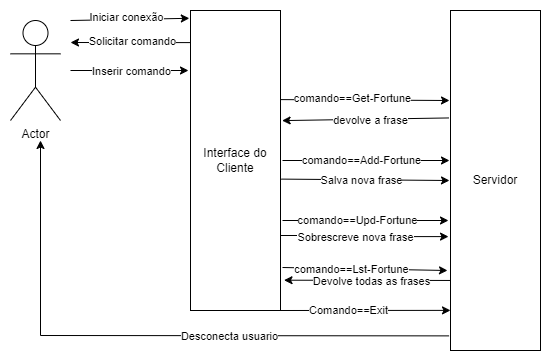

The diagram above was exported from draw.io. Its source (the exported page's mxGraphModel, read from the mxfile embedded in the PNG):
<mxGraphModel dx="1041" dy="449" grid="1" gridSize="10" guides="1" tooltips="1" connect="1" arrows="1" fold="1" page="1" pageScale="1" pageWidth="850" pageHeight="1100" math="0" shadow="0">
  <root>
    <mxCell id="0" />
    <mxCell id="1" parent="0" />
    <mxCell id="lWgGfuoLXrQlr3dQnLT4-1" value="Actor" style="shape=umlActor;verticalLabelPosition=bottom;verticalAlign=top;html=1;outlineConnect=0;" vertex="1" parent="1">
      <mxGeometry x="190" y="120" width="50" height="100" as="geometry" />
    </mxCell>
    <mxCell id="lWgGfuoLXrQlr3dQnLT4-36" style="edgeStyle=orthogonalEdgeStyle;rounded=0;orthogonalLoop=1;jettySize=auto;html=1;exitX=1;exitY=0.75;exitDx=0;exitDy=0;entryX=-0.022;entryY=0.665;entryDx=0;entryDy=0;entryPerimeter=0;" edge="1" parent="1" source="lWgGfuoLXrQlr3dQnLT4-4" target="lWgGfuoLXrQlr3dQnLT4-5">
      <mxGeometry relative="1" as="geometry" />
    </mxCell>
    <mxCell id="lWgGfuoLXrQlr3dQnLT4-37" value="Sobrescreve nova frase" style="edgeLabel;html=1;align=center;verticalAlign=middle;resizable=0;points=[];" vertex="1" connectable="0" parent="lWgGfuoLXrQlr3dQnLT4-36">
      <mxGeometry x="-0.1092" y="-2" relative="1" as="geometry">
        <mxPoint as="offset" />
      </mxGeometry>
    </mxCell>
    <mxCell id="lWgGfuoLXrQlr3dQnLT4-4" value="Interface do Cliente" style="rounded=0;whiteSpace=wrap;html=1;" vertex="1" parent="1">
      <mxGeometry x="370" y="110" width="90" height="300" as="geometry" />
    </mxCell>
    <mxCell id="lWgGfuoLXrQlr3dQnLT4-5" value="Servidor" style="rounded=0;whiteSpace=wrap;html=1;" vertex="1" parent="1">
      <mxGeometry x="630" y="110" width="90" height="340" as="geometry" />
    </mxCell>
    <mxCell id="lWgGfuoLXrQlr3dQnLT4-16" value="" style="endArrow=classic;html=1;rounded=0;entryX=-0.013;entryY=0.026;entryDx=0;entryDy=0;entryPerimeter=0;" edge="1" parent="1" target="lWgGfuoLXrQlr3dQnLT4-4">
      <mxGeometry width="50" height="50" relative="1" as="geometry">
        <mxPoint x="250" y="120" as="sourcePoint" />
        <mxPoint x="520" y="140" as="targetPoint" />
      </mxGeometry>
    </mxCell>
    <mxCell id="lWgGfuoLXrQlr3dQnLT4-17" value="Iniciar conexão" style="edgeLabel;html=1;align=center;verticalAlign=middle;resizable=0;points=[];" vertex="1" connectable="0" parent="lWgGfuoLXrQlr3dQnLT4-16">
      <mxGeometry x="-0.0556" y="2" relative="1" as="geometry">
        <mxPoint as="offset" />
      </mxGeometry>
    </mxCell>
    <mxCell id="lWgGfuoLXrQlr3dQnLT4-18" value="" style="endArrow=classic;html=1;rounded=0;exitX=0;exitY=0.107;exitDx=0;exitDy=0;exitPerimeter=0;" edge="1" parent="1" source="lWgGfuoLXrQlr3dQnLT4-4">
      <mxGeometry width="50" height="50" relative="1" as="geometry">
        <mxPoint x="470" y="190" as="sourcePoint" />
        <mxPoint x="250" y="142" as="targetPoint" />
      </mxGeometry>
    </mxCell>
    <mxCell id="lWgGfuoLXrQlr3dQnLT4-19" value="Solicitar comando" style="edgeLabel;html=1;align=center;verticalAlign=middle;resizable=0;points=[];" vertex="1" connectable="0" parent="lWgGfuoLXrQlr3dQnLT4-18">
      <mxGeometry x="0.0976" y="-1" relative="1" as="geometry">
        <mxPoint x="7" as="offset" />
      </mxGeometry>
    </mxCell>
    <mxCell id="lWgGfuoLXrQlr3dQnLT4-20" value="" style="endArrow=classic;html=1;rounded=0;" edge="1" parent="1">
      <mxGeometry width="50" height="50" relative="1" as="geometry">
        <mxPoint x="250" y="170" as="sourcePoint" />
        <mxPoint x="368" y="170" as="targetPoint" />
      </mxGeometry>
    </mxCell>
    <mxCell id="lWgGfuoLXrQlr3dQnLT4-21" value="Inserir comando" style="edgeLabel;html=1;align=center;verticalAlign=middle;resizable=0;points=[];" vertex="1" connectable="0" parent="lWgGfuoLXrQlr3dQnLT4-20">
      <mxGeometry x="-0.2522" y="1" relative="1" as="geometry">
        <mxPoint x="16" y="2" as="offset" />
      </mxGeometry>
    </mxCell>
    <mxCell id="lWgGfuoLXrQlr3dQnLT4-25" value="" style="endArrow=classic;html=1;rounded=0;exitX=1.002;exitY=0.297;exitDx=0;exitDy=0;exitPerimeter=0;" edge="1" parent="1" source="lWgGfuoLXrQlr3dQnLT4-4">
      <mxGeometry width="50" height="50" relative="1" as="geometry">
        <mxPoint x="470" y="200" as="sourcePoint" />
        <mxPoint x="629" y="200" as="targetPoint" />
      </mxGeometry>
    </mxCell>
    <mxCell id="lWgGfuoLXrQlr3dQnLT4-27" value="comando==Get-Fortune" style="edgeLabel;html=1;align=center;verticalAlign=middle;resizable=0;points=[];" vertex="1" connectable="0" parent="lWgGfuoLXrQlr3dQnLT4-25">
      <mxGeometry x="-0.154" y="2" relative="1" as="geometry">
        <mxPoint as="offset" />
      </mxGeometry>
    </mxCell>
    <mxCell id="lWgGfuoLXrQlr3dQnLT4-28" value="" style="endArrow=classic;html=1;rounded=0;exitX=-0.017;exitY=0.316;exitDx=0;exitDy=0;exitPerimeter=0;entryX=1.018;entryY=0.367;entryDx=0;entryDy=0;entryPerimeter=0;" edge="1" parent="1" source="lWgGfuoLXrQlr3dQnLT4-5" target="lWgGfuoLXrQlr3dQnLT4-4">
      <mxGeometry width="50" height="50" relative="1" as="geometry">
        <mxPoint x="560" y="260" as="sourcePoint" />
        <mxPoint x="610" y="210" as="targetPoint" />
      </mxGeometry>
    </mxCell>
    <mxCell id="lWgGfuoLXrQlr3dQnLT4-29" value="devolve a frase" style="edgeLabel;html=1;align=center;verticalAlign=middle;resizable=0;points=[];" vertex="1" connectable="0" parent="lWgGfuoLXrQlr3dQnLT4-28">
      <mxGeometry x="0.2498" y="-2" relative="1" as="geometry">
        <mxPoint x="25" y="2" as="offset" />
      </mxGeometry>
    </mxCell>
    <mxCell id="lWgGfuoLXrQlr3dQnLT4-30" value="" style="endArrow=classic;html=1;rounded=0;" edge="1" parent="1">
      <mxGeometry width="50" height="50" relative="1" as="geometry">
        <mxPoint x="462" y="260" as="sourcePoint" />
        <mxPoint x="629" y="260" as="targetPoint" />
      </mxGeometry>
    </mxCell>
    <mxCell id="lWgGfuoLXrQlr3dQnLT4-31" value="comando==Add-Fortune" style="edgeLabel;html=1;align=center;verticalAlign=middle;resizable=0;points=[];" vertex="1" connectable="0" parent="lWgGfuoLXrQlr3dQnLT4-30">
      <mxGeometry x="-0.2813" y="-1" relative="1" as="geometry">
        <mxPoint x="19" y="-1" as="offset" />
      </mxGeometry>
    </mxCell>
    <mxCell id="lWgGfuoLXrQlr3dQnLT4-32" value="" style="endArrow=classic;html=1;rounded=0;exitX=1.008;exitY=0.562;exitDx=0;exitDy=0;exitPerimeter=0;" edge="1" parent="1" source="lWgGfuoLXrQlr3dQnLT4-4">
      <mxGeometry width="50" height="50" relative="1" as="geometry">
        <mxPoint x="550" y="330" as="sourcePoint" />
        <mxPoint x="629" y="280" as="targetPoint" />
      </mxGeometry>
    </mxCell>
    <mxCell id="lWgGfuoLXrQlr3dQnLT4-33" value="Salva nova frase" style="edgeLabel;html=1;align=center;verticalAlign=middle;resizable=0;points=[];" vertex="1" connectable="0" parent="lWgGfuoLXrQlr3dQnLT4-32">
      <mxGeometry x="0.0935" relative="1" as="geometry">
        <mxPoint x="-12" as="offset" />
      </mxGeometry>
    </mxCell>
    <mxCell id="lWgGfuoLXrQlr3dQnLT4-34" value="" style="endArrow=classic;html=1;rounded=0;" edge="1" parent="1">
      <mxGeometry width="50" height="50" relative="1" as="geometry">
        <mxPoint x="462" y="320" as="sourcePoint" />
        <mxPoint x="628" y="320" as="targetPoint" />
      </mxGeometry>
    </mxCell>
    <mxCell id="lWgGfuoLXrQlr3dQnLT4-35" value="comando==Upd-Fortune" style="edgeLabel;html=1;align=center;verticalAlign=middle;resizable=0;points=[];" vertex="1" connectable="0" parent="lWgGfuoLXrQlr3dQnLT4-34">
      <mxGeometry x="-0.0981" relative="1" as="geometry">
        <mxPoint as="offset" />
      </mxGeometry>
    </mxCell>
    <mxCell id="lWgGfuoLXrQlr3dQnLT4-38" value="" style="endArrow=classic;html=1;rounded=0;" edge="1" parent="1">
      <mxGeometry width="50" height="50" relative="1" as="geometry">
        <mxPoint x="462" y="367" as="sourcePoint" />
        <mxPoint x="627" y="370" as="targetPoint" />
      </mxGeometry>
    </mxCell>
    <mxCell id="lWgGfuoLXrQlr3dQnLT4-39" value="comando==Lst-Fortune" style="edgeLabel;html=1;align=center;verticalAlign=middle;resizable=0;points=[];" vertex="1" connectable="0" parent="lWgGfuoLXrQlr3dQnLT4-38">
      <mxGeometry x="-0.1727" relative="1" as="geometry">
        <mxPoint as="offset" />
      </mxGeometry>
    </mxCell>
    <mxCell id="lWgGfuoLXrQlr3dQnLT4-40" value="" style="endArrow=classic;html=1;rounded=0;exitX=0;exitY=0.794;exitDx=0;exitDy=0;exitPerimeter=0;entryX=1.039;entryY=0.899;entryDx=0;entryDy=0;entryPerimeter=0;" edge="1" parent="1" source="lWgGfuoLXrQlr3dQnLT4-5" target="lWgGfuoLXrQlr3dQnLT4-4">
      <mxGeometry width="50" height="50" relative="1" as="geometry">
        <mxPoint x="540" y="370" as="sourcePoint" />
        <mxPoint x="590" y="320" as="targetPoint" />
      </mxGeometry>
    </mxCell>
    <mxCell id="lWgGfuoLXrQlr3dQnLT4-41" value="Devolve todas as frases" style="edgeLabel;html=1;align=center;verticalAlign=middle;resizable=0;points=[];" vertex="1" connectable="0" parent="lWgGfuoLXrQlr3dQnLT4-40">
      <mxGeometry x="0.1106" y="1" relative="1" as="geometry">
        <mxPoint x="13" as="offset" />
      </mxGeometry>
    </mxCell>
    <mxCell id="lWgGfuoLXrQlr3dQnLT4-42" value="" style="endArrow=classic;html=1;rounded=0;exitX=1;exitY=1;exitDx=0;exitDy=0;entryX=0;entryY=0.882;entryDx=0;entryDy=0;entryPerimeter=0;" edge="1" parent="1" source="lWgGfuoLXrQlr3dQnLT4-4" target="lWgGfuoLXrQlr3dQnLT4-5">
      <mxGeometry width="50" height="50" relative="1" as="geometry">
        <mxPoint x="540" y="440" as="sourcePoint" />
        <mxPoint x="590" y="390" as="targetPoint" />
      </mxGeometry>
    </mxCell>
    <mxCell id="lWgGfuoLXrQlr3dQnLT4-43" value="Comando==Exit" style="edgeLabel;html=1;align=center;verticalAlign=middle;resizable=0;points=[];" vertex="1" connectable="0" parent="lWgGfuoLXrQlr3dQnLT4-42">
      <mxGeometry x="-0.2101" relative="1" as="geometry">
        <mxPoint as="offset" />
      </mxGeometry>
    </mxCell>
    <mxCell id="lWgGfuoLXrQlr3dQnLT4-44" value="" style="endArrow=classic;html=1;rounded=0;exitX=-0.016;exitY=0.957;exitDx=0;exitDy=0;exitPerimeter=0;" edge="1" parent="1" source="lWgGfuoLXrQlr3dQnLT4-5">
      <mxGeometry width="50" height="50" relative="1" as="geometry">
        <mxPoint x="540" y="360" as="sourcePoint" />
        <mxPoint x="220" y="240" as="targetPoint" />
        <Array as="points">
          <mxPoint x="220" y="435" />
        </Array>
      </mxGeometry>
    </mxCell>
    <mxCell id="lWgGfuoLXrQlr3dQnLT4-45" value="Desconecta usuario" style="edgeLabel;html=1;align=center;verticalAlign=middle;resizable=0;points=[];" vertex="1" connectable="0" parent="lWgGfuoLXrQlr3dQnLT4-44">
      <mxGeometry x="-0.2699" relative="1" as="geometry">
        <mxPoint as="offset" />
      </mxGeometry>
    </mxCell>
  </root>
</mxGraphModel>